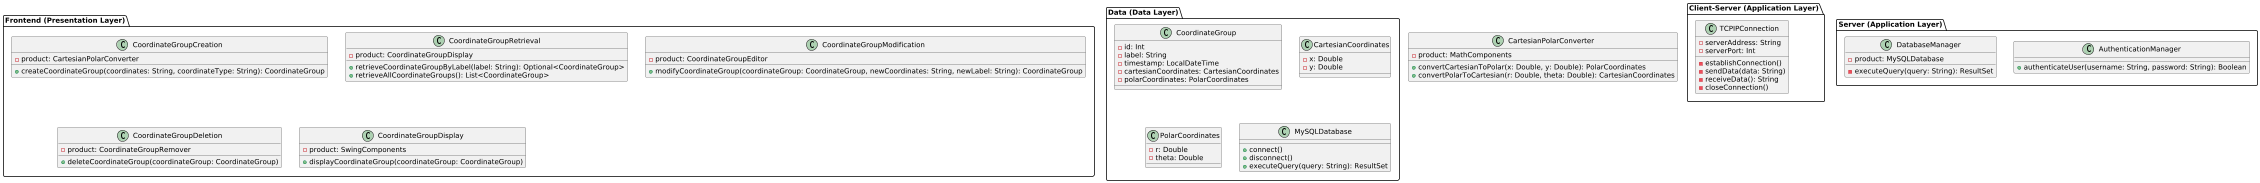

The diagram above was rendered by PlantUML. Its source (embedded in the PNG):
@startuml
scale 0.5
package "Frontend (Presentation Layer)" {
  class CoordinateGroupCreation {
    - product: CartesianPolarConverter
    + createCoordinateGroup(coordinates: String, coordinateType: String): CoordinateGroup
  }
  
  class CoordinateGroupRetrieval {
    - product: CoordinateGroupDisplay
    + retrieveCoordinateGroupByLabel(label: String): Optional<CoordinateGroup>
    + retrieveAllCoordinateGroups(): List<CoordinateGroup>
  }
  
  class CoordinateGroupModification {
    - product: CoordinateGroupEditor
    + modifyCoordinateGroup(coordinateGroup: CoordinateGroup, newCoordinates: String, newLabel: String): CoordinateGroup
  }
  
  class CoordinateGroupDeletion {
    - product: CoordinateGroupRemover
    + deleteCoordinateGroup(coordinateGroup: CoordinateGroup)
  }
  
  class CoordinateGroupDisplay {
    - product: SwingComponents
    + displayCoordinateGroup(coordinateGroup: CoordinateGroup)
  }
}

package "Client-Server (Application Layer)" {
  class TCPIPConnection {
    - serverAddress: String
    - serverPort: Int
    - establishConnection()
    - sendData(data: String)
    - receiveData(): String
    - closeConnection()
  }
}

package "Server (Application Layer)" {
  class AuthenticationManager {
    + authenticateUser(username: String, password: String): Boolean
  }
  
  class DatabaseManager {
    - product: MySQLDatabase
    - executeQuery(query: String): ResultSet
  }
}

package "Data (Data Layer)" {
  class CoordinateGroup {
    - id: Int
    - label: String
    - timestamp: LocalDateTime
    - cartesianCoordinates: CartesianCoordinates
    - polarCoordinates: PolarCoordinates
  }
  
  class CartesianCoordinates {
    - x: Double
    - y: Double
  }
  
  class PolarCoordinates {
    - r: Double
    - theta: Double
  }
  
  class MySQLDatabase {
    + connect()
    + disconnect()
    + executeQuery(query: String): ResultSet
  }
}

class CartesianPolarConverter {
  - product: MathComponents
  + convertCartesianToPolar(x: Double, y: Double): PolarCoordinates
  + convertPolarToCartesian(r: Double, theta: Double): CartesianCoordinates
}

@enduml